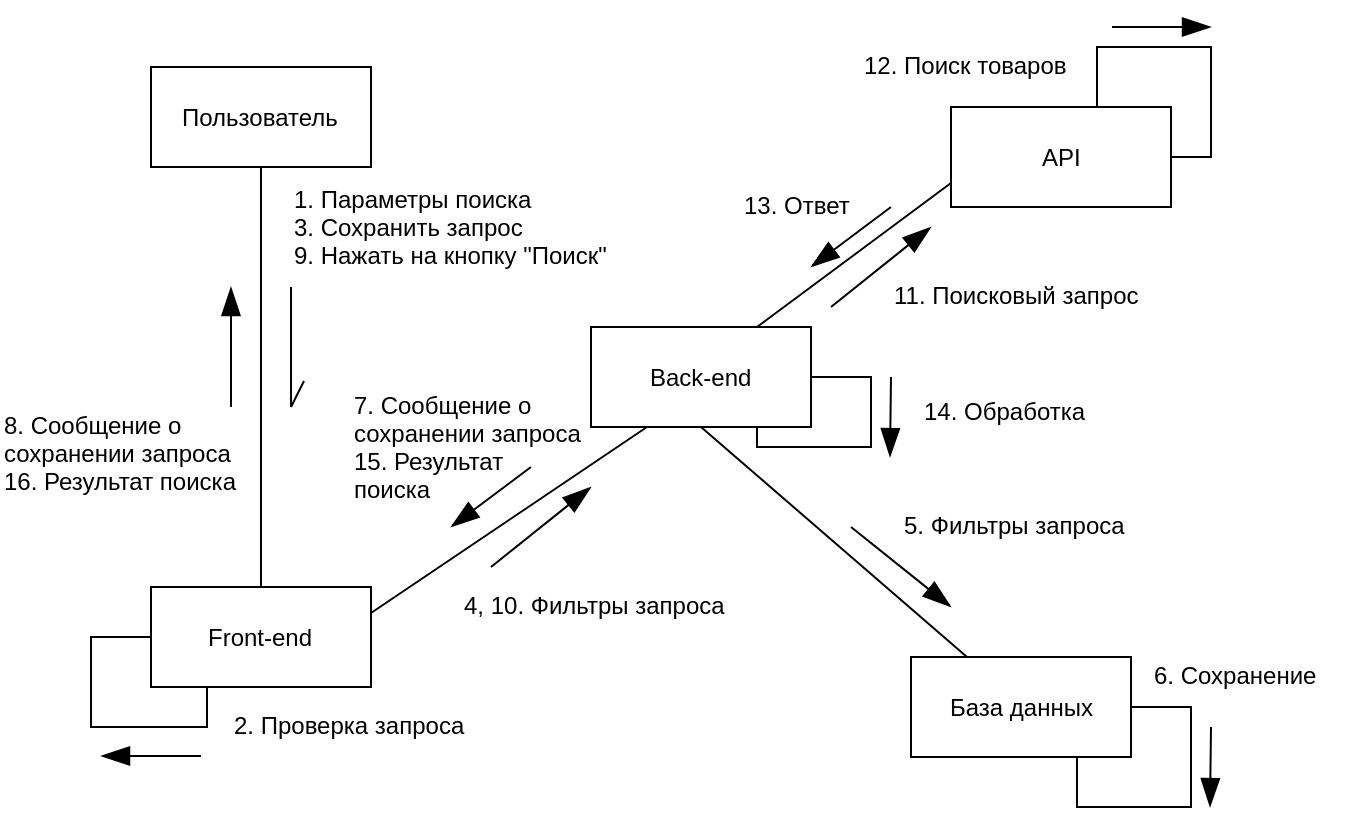

The diagram above was exported from draw.io. Its source (the exported page's mxGraphModel, read from the mxfile embedded in the PNG):
<mxGraphModel dx="459" dy="249" grid="1" gridSize="10" guides="1" tooltips="1" connect="1" arrows="1" fold="1" page="1" pageScale="1" pageWidth="850" pageHeight="1100" math="0" shadow="0">
  <root>
    <mxCell id="0" />
    <mxCell id="1" parent="0" />
    <mxCell id="SPaSn_SCSnu-o-8YVNOk-1" value="Back-end" style="html=1;" vertex="1" parent="1">
      <mxGeometry x="370" y="220" width="110" height="50" as="geometry" />
    </mxCell>
    <mxCell id="SPaSn_SCSnu-o-8YVNOk-2" value="API" style="html=1;" vertex="1" parent="1">
      <mxGeometry x="550" y="110" width="110" height="50" as="geometry" />
    </mxCell>
    <mxCell id="SPaSn_SCSnu-o-8YVNOk-3" value="Front-end" style="html=1;" vertex="1" parent="1">
      <mxGeometry x="150" y="350" width="110" height="50" as="geometry" />
    </mxCell>
    <mxCell id="SPaSn_SCSnu-o-8YVNOk-4" value="База данных" style="html=1;" vertex="1" parent="1">
      <mxGeometry x="530" y="385" width="110" height="50" as="geometry" />
    </mxCell>
    <mxCell id="SPaSn_SCSnu-o-8YVNOk-8" style="edgeStyle=none;rounded=0;orthogonalLoop=1;jettySize=auto;html=1;exitX=0.5;exitY=1;exitDx=0;exitDy=0;entryX=0.5;entryY=0;entryDx=0;entryDy=0;endArrow=none;endFill=0;" edge="1" parent="1" source="SPaSn_SCSnu-o-8YVNOk-5" target="SPaSn_SCSnu-o-8YVNOk-3">
      <mxGeometry relative="1" as="geometry" />
    </mxCell>
    <mxCell id="SPaSn_SCSnu-o-8YVNOk-5" value="Пользователь" style="html=1;" vertex="1" parent="1">
      <mxGeometry x="150" y="90" width="110" height="50" as="geometry" />
    </mxCell>
    <mxCell id="SPaSn_SCSnu-o-8YVNOk-10" style="edgeStyle=none;rounded=0;orthogonalLoop=1;jettySize=auto;html=1;exitX=0.25;exitY=1;exitDx=0;exitDy=0;entryX=1;entryY=0.25;entryDx=0;entryDy=0;endArrow=none;endFill=0;" edge="1" parent="1" source="SPaSn_SCSnu-o-8YVNOk-1" target="SPaSn_SCSnu-o-8YVNOk-3">
      <mxGeometry relative="1" as="geometry">
        <mxPoint x="233" y="150" as="sourcePoint" />
        <mxPoint x="352" y="240" as="targetPoint" />
      </mxGeometry>
    </mxCell>
    <mxCell id="SPaSn_SCSnu-o-8YVNOk-11" style="edgeStyle=none;rounded=0;orthogonalLoop=1;jettySize=auto;html=1;exitX=0.75;exitY=0;exitDx=0;exitDy=0;entryX=0;entryY=0.75;entryDx=0;entryDy=0;endArrow=none;endFill=0;" edge="1" parent="1" source="SPaSn_SCSnu-o-8YVNOk-1" target="SPaSn_SCSnu-o-8YVNOk-2">
      <mxGeometry relative="1" as="geometry">
        <mxPoint x="408" y="280" as="sourcePoint" />
        <mxPoint x="270" y="373" as="targetPoint" />
      </mxGeometry>
    </mxCell>
    <mxCell id="SPaSn_SCSnu-o-8YVNOk-12" style="edgeStyle=none;rounded=0;orthogonalLoop=1;jettySize=auto;html=1;exitX=0.5;exitY=1;exitDx=0;exitDy=0;entryX=0.25;entryY=0;entryDx=0;entryDy=0;endArrow=none;endFill=0;" edge="1" parent="1" source="SPaSn_SCSnu-o-8YVNOk-1" target="SPaSn_SCSnu-o-8YVNOk-4">
      <mxGeometry relative="1" as="geometry">
        <mxPoint x="418" y="290" as="sourcePoint" />
        <mxPoint x="280" y="383" as="targetPoint" />
      </mxGeometry>
    </mxCell>
    <mxCell id="SPaSn_SCSnu-o-8YVNOk-13" value="" style="endArrow=openAsync;endFill=0;endSize=12;html=1;" edge="1" parent="1">
      <mxGeometry width="160" relative="1" as="geometry">
        <mxPoint x="220" y="200" as="sourcePoint" />
        <mxPoint x="220" y="260" as="targetPoint" />
      </mxGeometry>
    </mxCell>
    <mxCell id="SPaSn_SCSnu-o-8YVNOk-14" value="1. Параметры поиска&lt;br&gt;3. Сохранить запрос&lt;br&gt;9. Нажать на кнопку &quot;Поиск&quot;&lt;br&gt;" style="text;html=1;resizable=0;points=[];align=left;verticalAlign=middle;labelBackgroundColor=#ffffff;" vertex="1" connectable="0" parent="SPaSn_SCSnu-o-8YVNOk-13">
      <mxGeometry x="-0.3229" y="2" relative="1" as="geometry">
        <mxPoint x="-2" y="-50" as="offset" />
      </mxGeometry>
    </mxCell>
    <mxCell id="SPaSn_SCSnu-o-8YVNOk-15" style="edgeStyle=orthogonalEdgeStyle;rounded=0;orthogonalLoop=1;jettySize=auto;html=1;entryX=0;entryY=0.5;entryDx=0;entryDy=0;endArrow=none;endFill=0;exitX=0.25;exitY=1;exitDx=0;exitDy=0;" edge="1" parent="1" source="SPaSn_SCSnu-o-8YVNOk-3" target="SPaSn_SCSnu-o-8YVNOk-3">
      <mxGeometry relative="1" as="geometry">
        <mxPoint x="100" y="450" as="sourcePoint" />
        <mxPoint x="270" y="373" as="targetPoint" />
        <Array as="points">
          <mxPoint x="178" y="420" />
          <mxPoint x="120" y="420" />
          <mxPoint x="120" y="375" />
        </Array>
      </mxGeometry>
    </mxCell>
    <mxCell id="SPaSn_SCSnu-o-8YVNOk-16" value="2. Проверка запроса" style="text;html=1;resizable=0;points=[];autosize=1;align=left;verticalAlign=top;spacingTop=-4;" vertex="1" parent="1">
      <mxGeometry x="190" y="410" width="130" height="20" as="geometry" />
    </mxCell>
    <mxCell id="SPaSn_SCSnu-o-8YVNOk-17" value="" style="endArrow=blockThin;endFill=1;endSize=12;html=1;" edge="1" parent="1">
      <mxGeometry width="160" relative="1" as="geometry">
        <mxPoint x="175" y="434.5" as="sourcePoint" />
        <mxPoint x="125" y="434.5" as="targetPoint" />
        <Array as="points">
          <mxPoint x="155" y="434.5" />
        </Array>
      </mxGeometry>
    </mxCell>
    <mxCell id="SPaSn_SCSnu-o-8YVNOk-18" value="" style="endArrow=blockThin;endFill=1;endSize=12;html=1;" edge="1" parent="1">
      <mxGeometry width="160" relative="1" as="geometry">
        <mxPoint x="320" y="340" as="sourcePoint" />
        <mxPoint x="370" y="300" as="targetPoint" />
        <Array as="points" />
      </mxGeometry>
    </mxCell>
    <mxCell id="SPaSn_SCSnu-o-8YVNOk-19" value="" style="endArrow=blockThin;endFill=1;endSize=12;html=1;" edge="1" parent="1">
      <mxGeometry width="160" relative="1" as="geometry">
        <mxPoint x="340" y="290" as="sourcePoint" />
        <mxPoint x="300" y="320" as="targetPoint" />
        <Array as="points" />
      </mxGeometry>
    </mxCell>
    <mxCell id="SPaSn_SCSnu-o-8YVNOk-20" value="4, 10. Фильтры запроса" style="text;html=1;resizable=0;points=[];autosize=1;align=left;verticalAlign=top;spacingTop=-4;" vertex="1" parent="1">
      <mxGeometry x="305" y="350" width="150" height="20" as="geometry" />
    </mxCell>
    <mxCell id="SPaSn_SCSnu-o-8YVNOk-21" value="5. Фильтры запроса" style="text;html=1;resizable=0;points=[];autosize=1;align=left;verticalAlign=top;spacingTop=-4;" vertex="1" parent="1">
      <mxGeometry x="525" y="310" width="130" height="20" as="geometry" />
    </mxCell>
    <mxCell id="SPaSn_SCSnu-o-8YVNOk-22" value="" style="endArrow=blockThin;endFill=1;endSize=12;html=1;" edge="1" parent="1">
      <mxGeometry width="160" relative="1" as="geometry">
        <mxPoint x="500" y="320" as="sourcePoint" />
        <mxPoint x="550" y="360" as="targetPoint" />
        <Array as="points" />
      </mxGeometry>
    </mxCell>
    <mxCell id="SPaSn_SCSnu-o-8YVNOk-23" value="7. Сообщение о &lt;br&gt;сохранении запроса&lt;br&gt;15. Результат &lt;br&gt;поиска&lt;br&gt;" style="text;html=1;resizable=0;points=[];autosize=1;align=left;verticalAlign=top;spacingTop=-4;" vertex="1" parent="1">
      <mxGeometry x="250" y="250" width="130" height="60" as="geometry" />
    </mxCell>
    <mxCell id="SPaSn_SCSnu-o-8YVNOk-24" style="edgeStyle=orthogonalEdgeStyle;rounded=0;orthogonalLoop=1;jettySize=auto;html=1;endArrow=none;endFill=0;entryX=1;entryY=0.5;entryDx=0;entryDy=0;exitX=0.75;exitY=1;exitDx=0;exitDy=0;" edge="1" parent="1" source="SPaSn_SCSnu-o-8YVNOk-4" target="SPaSn_SCSnu-o-8YVNOk-4">
      <mxGeometry relative="1" as="geometry">
        <mxPoint x="490" y="460" as="sourcePoint" />
        <mxPoint x="510" y="510" as="targetPoint" />
        <Array as="points">
          <mxPoint x="613" y="460" />
          <mxPoint x="670" y="460" />
          <mxPoint x="670" y="410" />
        </Array>
      </mxGeometry>
    </mxCell>
    <mxCell id="SPaSn_SCSnu-o-8YVNOk-25" value="" style="endArrow=blockThin;endFill=1;endSize=12;html=1;" edge="1" parent="1">
      <mxGeometry width="160" relative="1" as="geometry">
        <mxPoint x="680" y="420" as="sourcePoint" />
        <mxPoint x="679.5" y="460" as="targetPoint" />
        <Array as="points" />
      </mxGeometry>
    </mxCell>
    <mxCell id="SPaSn_SCSnu-o-8YVNOk-26" value="6. Сохранение" style="text;html=1;resizable=0;points=[];autosize=1;align=left;verticalAlign=top;spacingTop=-4;" vertex="1" parent="1">
      <mxGeometry x="650" y="385" width="100" height="20" as="geometry" />
    </mxCell>
    <mxCell id="SPaSn_SCSnu-o-8YVNOk-27" value="8. Сообщение о &lt;br&gt;сохранении запроса&lt;br&gt;16. Результат поиска&lt;br&gt;" style="text;html=1;resizable=0;points=[];autosize=1;align=left;verticalAlign=top;spacingTop=-4;" vertex="1" parent="1">
      <mxGeometry x="75" y="260" width="130" height="40" as="geometry" />
    </mxCell>
    <mxCell id="SPaSn_SCSnu-o-8YVNOk-28" value="" style="endArrow=blockThin;endFill=1;endSize=12;html=1;" edge="1" parent="1">
      <mxGeometry width="160" relative="1" as="geometry">
        <mxPoint x="190" y="260" as="sourcePoint" />
        <mxPoint x="190" y="200" as="targetPoint" />
        <Array as="points" />
      </mxGeometry>
    </mxCell>
    <mxCell id="SPaSn_SCSnu-o-8YVNOk-29" value="" style="endArrow=blockThin;endFill=1;endSize=12;html=1;" edge="1" parent="1">
      <mxGeometry width="160" relative="1" as="geometry">
        <mxPoint x="490" y="210" as="sourcePoint" />
        <mxPoint x="540" y="170" as="targetPoint" />
        <Array as="points" />
      </mxGeometry>
    </mxCell>
    <mxCell id="SPaSn_SCSnu-o-8YVNOk-30" value="" style="endArrow=blockThin;endFill=1;endSize=12;html=1;" edge="1" parent="1">
      <mxGeometry width="160" relative="1" as="geometry">
        <mxPoint x="520" y="160" as="sourcePoint" />
        <mxPoint x="480" y="190" as="targetPoint" />
        <Array as="points" />
      </mxGeometry>
    </mxCell>
    <mxCell id="SPaSn_SCSnu-o-8YVNOk-31" value="11. Поисковый запрос" style="text;html=1;resizable=0;points=[];autosize=1;align=left;verticalAlign=top;spacingTop=-4;" vertex="1" parent="1">
      <mxGeometry x="520" y="195" width="140" height="20" as="geometry" />
    </mxCell>
    <mxCell id="SPaSn_SCSnu-o-8YVNOk-32" style="edgeStyle=orthogonalEdgeStyle;rounded=0;orthogonalLoop=1;jettySize=auto;html=1;endArrow=none;endFill=0;entryX=1;entryY=0.5;entryDx=0;entryDy=0;exitX=0.5;exitY=0;exitDx=0;exitDy=0;" edge="1" parent="1" source="SPaSn_SCSnu-o-8YVNOk-2" target="SPaSn_SCSnu-o-8YVNOk-2">
      <mxGeometry relative="1" as="geometry">
        <mxPoint x="623" y="445" as="sourcePoint" />
        <mxPoint x="650" y="420" as="targetPoint" />
        <Array as="points">
          <mxPoint x="623" y="110" />
          <mxPoint x="623" y="80" />
          <mxPoint x="680" y="80" />
          <mxPoint x="680" y="135" />
        </Array>
      </mxGeometry>
    </mxCell>
    <mxCell id="SPaSn_SCSnu-o-8YVNOk-33" value="" style="endArrow=blockThin;endFill=1;endSize=12;html=1;" edge="1" parent="1">
      <mxGeometry width="160" relative="1" as="geometry">
        <mxPoint x="630.5" y="70" as="sourcePoint" />
        <mxPoint x="680" y="70" as="targetPoint" />
        <Array as="points" />
      </mxGeometry>
    </mxCell>
    <mxCell id="SPaSn_SCSnu-o-8YVNOk-34" value="12. Поиск товаров" style="text;html=1;resizable=0;points=[];autosize=1;align=left;verticalAlign=top;spacingTop=-4;" vertex="1" parent="1">
      <mxGeometry x="505" y="80" width="120" height="20" as="geometry" />
    </mxCell>
    <mxCell id="SPaSn_SCSnu-o-8YVNOk-35" value="13. Ответ" style="text;html=1;resizable=0;points=[];autosize=1;align=left;verticalAlign=top;spacingTop=-4;" vertex="1" parent="1">
      <mxGeometry x="445" y="150" width="70" height="20" as="geometry" />
    </mxCell>
    <mxCell id="SPaSn_SCSnu-o-8YVNOk-36" style="edgeStyle=orthogonalEdgeStyle;rounded=0;orthogonalLoop=1;jettySize=auto;html=1;endArrow=none;endFill=0;entryX=1;entryY=0.5;entryDx=0;entryDy=0;exitX=0.75;exitY=1;exitDx=0;exitDy=0;" edge="1" parent="1" source="SPaSn_SCSnu-o-8YVNOk-1" target="SPaSn_SCSnu-o-8YVNOk-1">
      <mxGeometry relative="1" as="geometry">
        <mxPoint x="623" y="445" as="sourcePoint" />
        <mxPoint x="650" y="420" as="targetPoint" />
        <Array as="points">
          <mxPoint x="453" y="280" />
          <mxPoint x="510" y="280" />
          <mxPoint x="510" y="245" />
        </Array>
      </mxGeometry>
    </mxCell>
    <mxCell id="SPaSn_SCSnu-o-8YVNOk-37" value="" style="endArrow=blockThin;endFill=1;endSize=12;html=1;" edge="1" parent="1">
      <mxGeometry width="160" relative="1" as="geometry">
        <mxPoint x="520" y="245" as="sourcePoint" />
        <mxPoint x="519.5" y="285" as="targetPoint" />
        <Array as="points" />
      </mxGeometry>
    </mxCell>
    <mxCell id="SPaSn_SCSnu-o-8YVNOk-38" value="14. Обработка" style="text;html=1;resizable=0;points=[];autosize=1;align=left;verticalAlign=top;spacingTop=-4;" vertex="1" parent="1">
      <mxGeometry x="535" y="252.5" width="100" height="20" as="geometry" />
    </mxCell>
  </root>
</mxGraphModel>